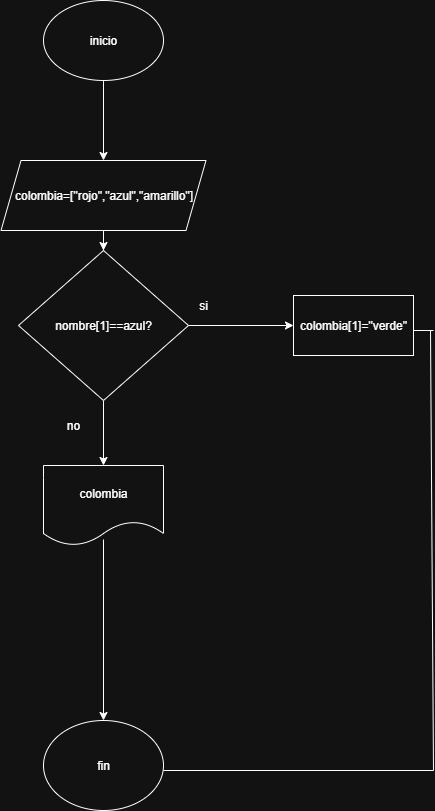

The diagram above was exported from draw.io. Its source (the exported page's mxGraphModel, read from the mxfile embedded in the PNG):
<mxGraphModel dx="872" dy="473" grid="1" gridSize="10" guides="1" tooltips="1" connect="1" arrows="1" fold="1" page="1" pageScale="1" pageWidth="827" pageHeight="1169" math="0" shadow="0">
  <root>
    <mxCell id="aqK1MPAf5DVlznZ3DAJn-0" />
    <mxCell id="aqK1MPAf5DVlznZ3DAJn-1" parent="aqK1MPAf5DVlznZ3DAJn-0" />
    <mxCell id="aqK1MPAf5DVlznZ3DAJn-2" value="" style="edgeStyle=orthogonalEdgeStyle;rounded=0;orthogonalLoop=1;jettySize=auto;html=1;" parent="aqK1MPAf5DVlznZ3DAJn-1" source="aqK1MPAf5DVlznZ3DAJn-3" target="aqK1MPAf5DVlznZ3DAJn-5" edge="1">
      <mxGeometry relative="1" as="geometry" />
    </mxCell>
    <mxCell id="aqK1MPAf5DVlznZ3DAJn-3" value="inicio" style="ellipse;whiteSpace=wrap;html=1;" parent="aqK1MPAf5DVlznZ3DAJn-1" vertex="1">
      <mxGeometry x="330" y="70" width="120" height="80" as="geometry" />
    </mxCell>
    <mxCell id="aqK1MPAf5DVlznZ3DAJn-4" value="" style="edgeStyle=orthogonalEdgeStyle;rounded=0;orthogonalLoop=1;jettySize=auto;html=1;" parent="aqK1MPAf5DVlznZ3DAJn-1" source="aqK1MPAf5DVlznZ3DAJn-5" target="aqK1MPAf5DVlznZ3DAJn-8" edge="1">
      <mxGeometry relative="1" as="geometry" />
    </mxCell>
    <mxCell id="aqK1MPAf5DVlznZ3DAJn-5" value="colombia=[&quot;rojo&quot;,&quot;azul&quot;,&quot;amarillo&quot;]" style="shape=parallelogram;perimeter=parallelogramPerimeter;whiteSpace=wrap;html=1;fixedSize=1;" parent="aqK1MPAf5DVlznZ3DAJn-1" vertex="1">
      <mxGeometry x="287.5" y="230" width="205" height="70" as="geometry" />
    </mxCell>
    <mxCell id="aqK1MPAf5DVlznZ3DAJn-7" value="" style="edgeStyle=orthogonalEdgeStyle;rounded=0;orthogonalLoop=1;jettySize=auto;html=1;" parent="aqK1MPAf5DVlznZ3DAJn-1" source="aqK1MPAf5DVlznZ3DAJn-8" target="aqK1MPAf5DVlznZ3DAJn-16" edge="1">
      <mxGeometry relative="1" as="geometry" />
    </mxCell>
    <mxCell id="k8_vRRXXpYaQGUjPKUTi-1" value="" style="edgeStyle=orthogonalEdgeStyle;rounded=0;orthogonalLoop=1;jettySize=auto;html=1;" parent="aqK1MPAf5DVlznZ3DAJn-1" source="aqK1MPAf5DVlznZ3DAJn-8" target="k8_vRRXXpYaQGUjPKUTi-0" edge="1">
      <mxGeometry relative="1" as="geometry" />
    </mxCell>
    <mxCell id="aqK1MPAf5DVlznZ3DAJn-8" value="nombre[1]==azul?" style="rhombus;whiteSpace=wrap;html=1;" parent="aqK1MPAf5DVlznZ3DAJn-1" vertex="1">
      <mxGeometry x="305" y="320" width="170" height="150" as="geometry" />
    </mxCell>
    <mxCell id="aqK1MPAf5DVlznZ3DAJn-9" value="si" style="text;html=1;align=center;verticalAlign=middle;whiteSpace=wrap;rounded=0;" parent="aqK1MPAf5DVlznZ3DAJn-1" vertex="1">
      <mxGeometry x="460" y="360" width="60" height="30" as="geometry" />
    </mxCell>
    <mxCell id="aqK1MPAf5DVlznZ3DAJn-10" value="no" style="text;html=1;align=center;verticalAlign=middle;whiteSpace=wrap;rounded=0;" parent="aqK1MPAf5DVlznZ3DAJn-1" vertex="1">
      <mxGeometry x="330" y="480" width="60" height="30" as="geometry" />
    </mxCell>
    <mxCell id="aqK1MPAf5DVlznZ3DAJn-11" value="fin" style="ellipse;whiteSpace=wrap;html=1;" parent="aqK1MPAf5DVlznZ3DAJn-1" vertex="1">
      <mxGeometry x="330" y="790" width="120" height="90" as="geometry" />
    </mxCell>
    <mxCell id="aqK1MPAf5DVlznZ3DAJn-12" value="" style="endArrow=none;html=1;rounded=0;" parent="aqK1MPAf5DVlznZ3DAJn-1" edge="1">
      <mxGeometry width="50" height="50" relative="1" as="geometry">
        <mxPoint x="610" y="400" as="sourcePoint" />
        <mxPoint x="720" y="400" as="targetPoint" />
      </mxGeometry>
    </mxCell>
    <mxCell id="aqK1MPAf5DVlznZ3DAJn-13" value="" style="endArrow=none;html=1;rounded=0;" parent="aqK1MPAf5DVlznZ3DAJn-1" edge="1">
      <mxGeometry width="50" height="50" relative="1" as="geometry">
        <mxPoint x="450" y="840" as="sourcePoint" />
        <mxPoint x="720" y="840" as="targetPoint" />
      </mxGeometry>
    </mxCell>
    <mxCell id="aqK1MPAf5DVlznZ3DAJn-14" value="" style="endArrow=none;html=1;rounded=0;" parent="aqK1MPAf5DVlznZ3DAJn-1" edge="1">
      <mxGeometry width="50" height="50" relative="1" as="geometry">
        <mxPoint x="717" y="400" as="sourcePoint" />
        <mxPoint x="720" y="840" as="targetPoint" />
      </mxGeometry>
    </mxCell>
    <mxCell id="aqK1MPAf5DVlznZ3DAJn-16" value="colombia" style="shape=document;whiteSpace=wrap;html=1;boundedLbl=1;" parent="aqK1MPAf5DVlznZ3DAJn-1" vertex="1">
      <mxGeometry x="330" y="535" width="120" height="80" as="geometry" />
    </mxCell>
    <mxCell id="aqK1MPAf5DVlznZ3DAJn-17" value="" style="endArrow=classic;html=1;rounded=0;entryX=0.5;entryY=0;entryDx=0;entryDy=0;exitX=0.5;exitY=0.925;exitDx=0;exitDy=0;exitPerimeter=0;" parent="aqK1MPAf5DVlznZ3DAJn-1" source="aqK1MPAf5DVlznZ3DAJn-16" target="aqK1MPAf5DVlznZ3DAJn-11" edge="1">
      <mxGeometry width="50" height="50" relative="1" as="geometry">
        <mxPoint x="350" y="710" as="sourcePoint" />
        <mxPoint x="400" y="660" as="targetPoint" />
      </mxGeometry>
    </mxCell>
    <mxCell id="k8_vRRXXpYaQGUjPKUTi-0" value="colombia[1]=&quot;verde&quot;" style="whiteSpace=wrap;html=1;" parent="aqK1MPAf5DVlznZ3DAJn-1" vertex="1">
      <mxGeometry x="580" y="365" width="120" height="60" as="geometry" />
    </mxCell>
  </root>
</mxGraphModel>